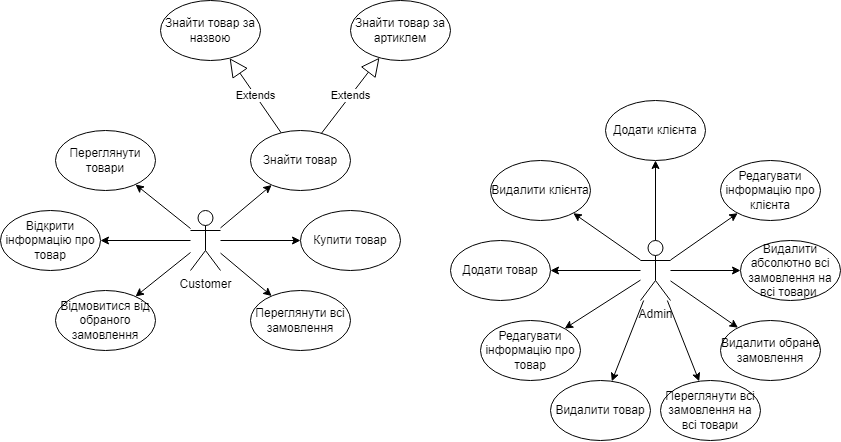

The diagram above was exported from draw.io. Its source (the exported page's mxGraphModel, read from the mxfile embedded in the PNG):
<mxGraphModel dx="1714" dy="872" grid="1" gridSize="10" guides="1" tooltips="1" connect="1" arrows="1" fold="1" page="1" pageScale="1" pageWidth="827" pageHeight="1169" math="0" shadow="0">
  <root>
    <mxCell id="0" />
    <mxCell id="1" parent="0" />
    <mxCell id="w9KVr3oSeyBHi2WgNiiw-1" value="Customer" style="shape=umlActor;verticalLabelPosition=bottom;verticalAlign=top;html=1;outlineConnect=0;" vertex="1" parent="1">
      <mxGeometry x="70" y="290" width="30" height="60" as="geometry" />
    </mxCell>
    <mxCell id="w9KVr3oSeyBHi2WgNiiw-2" value="Admin" style="shape=umlActor;verticalLabelPosition=bottom;verticalAlign=top;html=1;outlineConnect=0;" vertex="1" parent="1">
      <mxGeometry x="520" y="320" width="30" height="60" as="geometry" />
    </mxCell>
    <mxCell id="w9KVr3oSeyBHi2WgNiiw-4" value="Переглянути товари" style="ellipse;whiteSpace=wrap;html=1;" vertex="1" parent="1">
      <mxGeometry x="-65" y="210" width="100" height="60" as="geometry" />
    </mxCell>
    <mxCell id="w9KVr3oSeyBHi2WgNiiw-5" value="Знайти товар" style="ellipse;whiteSpace=wrap;html=1;" vertex="1" parent="1">
      <mxGeometry x="130" y="210" width="100" height="60" as="geometry" />
    </mxCell>
    <mxCell id="w9KVr3oSeyBHi2WgNiiw-6" value="Знайти товар за артиклем" style="ellipse;whiteSpace=wrap;html=1;" vertex="1" parent="1">
      <mxGeometry x="230" y="80" width="100" height="60" as="geometry" />
    </mxCell>
    <mxCell id="w9KVr3oSeyBHi2WgNiiw-7" value="Відкрити інформацію про товар" style="ellipse;whiteSpace=wrap;html=1;" vertex="1" parent="1">
      <mxGeometry x="-120" y="290" width="100" height="60" as="geometry" />
    </mxCell>
    <mxCell id="w9KVr3oSeyBHi2WgNiiw-8" value="Купити товар" style="ellipse;whiteSpace=wrap;html=1;" vertex="1" parent="1">
      <mxGeometry x="180" y="290" width="100" height="60" as="geometry" />
    </mxCell>
    <mxCell id="w9KVr3oSeyBHi2WgNiiw-9" value="Переглянути всі замовлення" style="ellipse;whiteSpace=wrap;html=1;" vertex="1" parent="1">
      <mxGeometry x="130" y="370" width="100" height="60" as="geometry" />
    </mxCell>
    <mxCell id="w9KVr3oSeyBHi2WgNiiw-10" value="Відмовитися від обраного замовлення" style="ellipse;whiteSpace=wrap;html=1;" vertex="1" parent="1">
      <mxGeometry x="-65" y="370" width="100" height="60" as="geometry" />
    </mxCell>
    <mxCell id="w9KVr3oSeyBHi2WgNiiw-11" value="Додати клієнта" style="ellipse;whiteSpace=wrap;html=1;" vertex="1" parent="1">
      <mxGeometry x="485" y="180" width="100" height="60" as="geometry" />
    </mxCell>
    <mxCell id="w9KVr3oSeyBHi2WgNiiw-12" value="Редагувати інформацію про клієнта" style="ellipse;whiteSpace=wrap;html=1;" vertex="1" parent="1">
      <mxGeometry x="600" y="240" width="100" height="60" as="geometry" />
    </mxCell>
    <mxCell id="w9KVr3oSeyBHi2WgNiiw-15" value="Видалити клієнта" style="ellipse;whiteSpace=wrap;html=1;" vertex="1" parent="1">
      <mxGeometry x="370" y="240" width="100" height="60" as="geometry" />
    </mxCell>
    <mxCell id="w9KVr3oSeyBHi2WgNiiw-16" value="Додати товар" style="ellipse;whiteSpace=wrap;html=1;" vertex="1" parent="1">
      <mxGeometry x="330" y="320" width="100" height="60" as="geometry" />
    </mxCell>
    <mxCell id="w9KVr3oSeyBHi2WgNiiw-17" value="Редагувати інформацію про товар" style="ellipse;whiteSpace=wrap;html=1;" vertex="1" parent="1">
      <mxGeometry x="360" y="400" width="100" height="60" as="geometry" />
    </mxCell>
    <mxCell id="w9KVr3oSeyBHi2WgNiiw-18" value="Видалити товар" style="ellipse;whiteSpace=wrap;html=1;" vertex="1" parent="1">
      <mxGeometry x="430" y="460" width="100" height="60" as="geometry" />
    </mxCell>
    <mxCell id="w9KVr3oSeyBHi2WgNiiw-19" value="Переглянути всі замовлення на всі товари" style="ellipse;whiteSpace=wrap;html=1;" vertex="1" parent="1">
      <mxGeometry x="540" y="460" width="100" height="60" as="geometry" />
    </mxCell>
    <mxCell id="w9KVr3oSeyBHi2WgNiiw-20" value="Видалити обране замовлення" style="ellipse;whiteSpace=wrap;html=1;" vertex="1" parent="1">
      <mxGeometry x="600" y="400" width="100" height="60" as="geometry" />
    </mxCell>
    <mxCell id="w9KVr3oSeyBHi2WgNiiw-21" value="Видалити абсолютно всі замовлення на всі товари&amp;nbsp;" style="ellipse;whiteSpace=wrap;html=1;" vertex="1" parent="1">
      <mxGeometry x="620" y="320" width="100" height="60" as="geometry" />
    </mxCell>
    <mxCell id="w9KVr3oSeyBHi2WgNiiw-24" value="" style="endArrow=classic;html=1;rounded=0;" edge="1" parent="1" source="w9KVr3oSeyBHi2WgNiiw-1" target="w9KVr3oSeyBHi2WgNiiw-5">
      <mxGeometry width="50" height="50" relative="1" as="geometry">
        <mxPoint x="300" y="390" as="sourcePoint" />
        <mxPoint x="350" y="340" as="targetPoint" />
      </mxGeometry>
    </mxCell>
    <mxCell id="w9KVr3oSeyBHi2WgNiiw-26" value="" style="endArrow=classic;html=1;rounded=0;" edge="1" parent="1" source="w9KVr3oSeyBHi2WgNiiw-1" target="w9KVr3oSeyBHi2WgNiiw-8">
      <mxGeometry width="50" height="50" relative="1" as="geometry">
        <mxPoint x="110" y="317" as="sourcePoint" />
        <mxPoint x="161" y="274" as="targetPoint" />
      </mxGeometry>
    </mxCell>
    <mxCell id="w9KVr3oSeyBHi2WgNiiw-27" value="" style="endArrow=classic;html=1;rounded=0;" edge="1" parent="1" source="w9KVr3oSeyBHi2WgNiiw-1" target="w9KVr3oSeyBHi2WgNiiw-9">
      <mxGeometry width="50" height="50" relative="1" as="geometry">
        <mxPoint x="120" y="327" as="sourcePoint" />
        <mxPoint x="171" y="284" as="targetPoint" />
      </mxGeometry>
    </mxCell>
    <mxCell id="w9KVr3oSeyBHi2WgNiiw-28" value="" style="endArrow=classic;html=1;rounded=0;" edge="1" parent="1" source="w9KVr3oSeyBHi2WgNiiw-1" target="w9KVr3oSeyBHi2WgNiiw-10">
      <mxGeometry width="50" height="50" relative="1" as="geometry">
        <mxPoint x="110" y="343" as="sourcePoint" />
        <mxPoint x="161" y="386" as="targetPoint" />
      </mxGeometry>
    </mxCell>
    <mxCell id="w9KVr3oSeyBHi2WgNiiw-29" value="" style="endArrow=classic;html=1;rounded=0;" edge="1" parent="1" source="w9KVr3oSeyBHi2WgNiiw-1" target="w9KVr3oSeyBHi2WgNiiw-7">
      <mxGeometry width="50" height="50" relative="1" as="geometry">
        <mxPoint x="80" y="342" as="sourcePoint" />
        <mxPoint x="25" y="386" as="targetPoint" />
      </mxGeometry>
    </mxCell>
    <mxCell id="w9KVr3oSeyBHi2WgNiiw-30" value="" style="endArrow=classic;html=1;rounded=0;" edge="1" parent="1" source="w9KVr3oSeyBHi2WgNiiw-1" target="w9KVr3oSeyBHi2WgNiiw-4">
      <mxGeometry width="50" height="50" relative="1" as="geometry">
        <mxPoint x="80" y="330" as="sourcePoint" />
        <mxPoint x="-10" y="330" as="targetPoint" />
      </mxGeometry>
    </mxCell>
    <mxCell id="w9KVr3oSeyBHi2WgNiiw-31" value="" style="endArrow=classic;html=1;rounded=0;" edge="1" parent="1" source="w9KVr3oSeyBHi2WgNiiw-2" target="w9KVr3oSeyBHi2WgNiiw-11">
      <mxGeometry width="50" height="50" relative="1" as="geometry">
        <mxPoint x="90" y="340" as="sourcePoint" />
        <mxPoint y="340" as="targetPoint" />
      </mxGeometry>
    </mxCell>
    <mxCell id="w9KVr3oSeyBHi2WgNiiw-32" value="" style="endArrow=classic;html=1;rounded=0;" edge="1" parent="1" source="w9KVr3oSeyBHi2WgNiiw-2" target="w9KVr3oSeyBHi2WgNiiw-12">
      <mxGeometry width="50" height="50" relative="1" as="geometry">
        <mxPoint x="545" y="330" as="sourcePoint" />
        <mxPoint x="545" y="230" as="targetPoint" />
      </mxGeometry>
    </mxCell>
    <mxCell id="w9KVr3oSeyBHi2WgNiiw-33" value="" style="endArrow=classic;html=1;rounded=0;" edge="1" parent="1" source="w9KVr3oSeyBHi2WgNiiw-2" target="w9KVr3oSeyBHi2WgNiiw-21">
      <mxGeometry width="50" height="50" relative="1" as="geometry">
        <mxPoint x="560" y="345" as="sourcePoint" />
        <mxPoint x="619" y="286" as="targetPoint" />
      </mxGeometry>
    </mxCell>
    <mxCell id="w9KVr3oSeyBHi2WgNiiw-34" value="" style="endArrow=classic;html=1;rounded=0;" edge="1" parent="1" source="w9KVr3oSeyBHi2WgNiiw-2" target="w9KVr3oSeyBHi2WgNiiw-20">
      <mxGeometry width="50" height="50" relative="1" as="geometry">
        <mxPoint x="560" y="359" as="sourcePoint" />
        <mxPoint x="650" y="353" as="targetPoint" />
      </mxGeometry>
    </mxCell>
    <mxCell id="w9KVr3oSeyBHi2WgNiiw-35" value="" style="endArrow=classic;html=1;rounded=0;" edge="1" parent="1" source="w9KVr3oSeyBHi2WgNiiw-2" target="w9KVr3oSeyBHi2WgNiiw-19">
      <mxGeometry width="50" height="50" relative="1" as="geometry">
        <mxPoint x="560" y="370" as="sourcePoint" />
        <mxPoint x="627" y="417" as="targetPoint" />
      </mxGeometry>
    </mxCell>
    <mxCell id="w9KVr3oSeyBHi2WgNiiw-36" value="" style="endArrow=classic;html=1;rounded=0;" edge="1" parent="1" source="w9KVr3oSeyBHi2WgNiiw-2" target="w9KVr3oSeyBHi2WgNiiw-18">
      <mxGeometry width="50" height="50" relative="1" as="geometry">
        <mxPoint x="557" y="390" as="sourcePoint" />
        <mxPoint x="598" y="491" as="targetPoint" />
      </mxGeometry>
    </mxCell>
    <mxCell id="w9KVr3oSeyBHi2WgNiiw-37" value="" style="endArrow=classic;html=1;rounded=0;" edge="1" parent="1" source="w9KVr3oSeyBHi2WgNiiw-2" target="w9KVr3oSeyBHi2WgNiiw-17">
      <mxGeometry width="50" height="50" relative="1" as="geometry">
        <mxPoint x="533" y="390" as="sourcePoint" />
        <mxPoint x="492" y="491" as="targetPoint" />
      </mxGeometry>
    </mxCell>
    <mxCell id="w9KVr3oSeyBHi2WgNiiw-38" value="" style="endArrow=classic;html=1;rounded=0;" edge="1" parent="1" source="w9KVr3oSeyBHi2WgNiiw-2" target="w9KVr3oSeyBHi2WgNiiw-16">
      <mxGeometry width="50" height="50" relative="1" as="geometry">
        <mxPoint x="530" y="370" as="sourcePoint" />
        <mxPoint x="454" y="418" as="targetPoint" />
      </mxGeometry>
    </mxCell>
    <mxCell id="w9KVr3oSeyBHi2WgNiiw-39" value="" style="endArrow=classic;html=1;rounded=0;" edge="1" parent="1" source="w9KVr3oSeyBHi2WgNiiw-2" target="w9KVr3oSeyBHi2WgNiiw-15">
      <mxGeometry width="50" height="50" relative="1" as="geometry">
        <mxPoint x="530" y="359" as="sourcePoint" />
        <mxPoint x="430" y="353" as="targetPoint" />
      </mxGeometry>
    </mxCell>
    <mxCell id="w9KVr3oSeyBHi2WgNiiw-40" value="Знайти товар за назвою" style="ellipse;whiteSpace=wrap;html=1;" vertex="1" parent="1">
      <mxGeometry x="40" y="80" width="100" height="60" as="geometry" />
    </mxCell>
    <mxCell id="w9KVr3oSeyBHi2WgNiiw-41" value="Extends" style="endArrow=block;endSize=16;endFill=0;html=1;rounded=0;" edge="1" parent="1" source="w9KVr3oSeyBHi2WgNiiw-5" target="w9KVr3oSeyBHi2WgNiiw-40">
      <mxGeometry width="160" relative="1" as="geometry">
        <mxPoint x="230" y="380" as="sourcePoint" />
        <mxPoint x="390" y="380" as="targetPoint" />
      </mxGeometry>
    </mxCell>
    <mxCell id="w9KVr3oSeyBHi2WgNiiw-42" value="Extends" style="endArrow=block;endSize=16;endFill=0;html=1;rounded=0;" edge="1" parent="1" source="w9KVr3oSeyBHi2WgNiiw-5" target="w9KVr3oSeyBHi2WgNiiw-6">
      <mxGeometry width="160" relative="1" as="geometry">
        <mxPoint x="145" y="201" as="sourcePoint" />
        <mxPoint x="116" y="148" as="targetPoint" />
      </mxGeometry>
    </mxCell>
  </root>
</mxGraphModel>